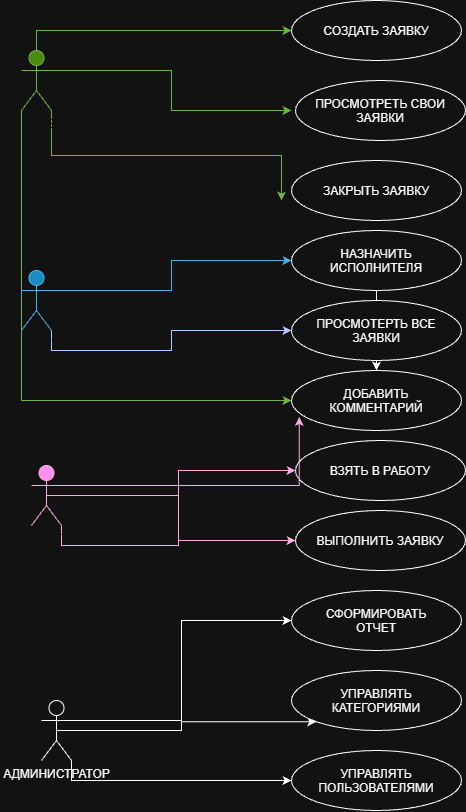

The diagram above was exported from draw.io. Its source (the exported page's mxGraphModel, read from the mxfile embedded in the PNG):
<mxGraphModel dx="2049" dy="1126" grid="1" gridSize="10" guides="1" tooltips="1" connect="1" arrows="1" fold="1" page="1" pageScale="1" pageWidth="827" pageHeight="1169" math="0" shadow="0">
  <root>
    <mxCell id="0" />
    <mxCell id="1" parent="0" />
    <mxCell id="qM2jsBMiMcw2ExAmEFw5-31" edge="1" parent="1" source="qM2jsBMiMcw2ExAmEFw5-1" style="edgeStyle=orthogonalEdgeStyle;rounded=0;orthogonalLoop=1;jettySize=auto;html=1;exitX=1;exitY=1;exitDx=0;exitDy=0;exitPerimeter=0;defaultLabelBackgroundColor=page;fillColor=#d80073;strokeColor=#A50040;" target="qM2jsBMiMcw2ExAmEFw5-16">
      <mxGeometry relative="1" as="geometry" />
    </mxCell>
    <mxCell id="qM2jsBMiMcw2ExAmEFw5-32" edge="1" parent="1" source="qM2jsBMiMcw2ExAmEFw5-1" style="edgeStyle=orthogonalEdgeStyle;rounded=0;orthogonalLoop=1;jettySize=auto;html=1;exitX=0.5;exitY=0.5;exitDx=0;exitDy=0;exitPerimeter=0;defaultLabelBackgroundColor=page;fillColor=#d80073;strokeColor=#A50040;" target="qM2jsBMiMcw2ExAmEFw5-17">
      <mxGeometry relative="1" as="geometry" />
    </mxCell>
    <mxCell id="qM2jsBMiMcw2ExAmEFw5-1" parent="1" style="shape=umlActor;verticalLabelPosition=bottom;verticalAlign=top;html=1;labelPerimeter=1;fillColor=#d80073;fontColor=#ffffff;strokeColor=#A50040;" value="ИСПОЛНИТЕЛЬ" vertex="1">
      <mxGeometry height="60" width="30" x="150" y="585" as="geometry" />
    </mxCell>
    <mxCell id="qM2jsBMiMcw2ExAmEFw5-33" edge="1" parent="1" source="qM2jsBMiMcw2ExAmEFw5-2" style="edgeStyle=orthogonalEdgeStyle;rounded=0;orthogonalLoop=1;jettySize=auto;html=1;exitX=1;exitY=0.3333333333333333;exitDx=0;exitDy=0;exitPerimeter=0;entryX=0;entryY=0.5;entryDx=0;entryDy=0;defaultLabelBackgroundColor=page;" target="qM2jsBMiMcw2ExAmEFw5-18">
      <mxGeometry relative="1" as="geometry" />
    </mxCell>
    <mxCell id="qM2jsBMiMcw2ExAmEFw5-34" edge="1" parent="1" source="qM2jsBMiMcw2ExAmEFw5-2" style="edgeStyle=orthogonalEdgeStyle;rounded=0;orthogonalLoop=1;jettySize=auto;html=1;exitX=0.5;exitY=0.5;exitDx=0;exitDy=0;exitPerimeter=0;entryX=0;entryY=1;entryDx=0;entryDy=0;defaultLabelBackgroundColor=page;" target="qM2jsBMiMcw2ExAmEFw5-19">
      <mxGeometry relative="1" as="geometry" />
    </mxCell>
    <mxCell id="qM2jsBMiMcw2ExAmEFw5-35" edge="1" parent="1" source="qM2jsBMiMcw2ExAmEFw5-2" style="edgeStyle=orthogonalEdgeStyle;rounded=0;orthogonalLoop=1;jettySize=auto;html=1;exitX=1;exitY=1;exitDx=0;exitDy=0;exitPerimeter=0;defaultLabelBackgroundColor=page;" target="qM2jsBMiMcw2ExAmEFw5-20">
      <mxGeometry relative="1" as="geometry" />
    </mxCell>
    <mxCell id="qM2jsBMiMcw2ExAmEFw5-2" parent="1" style="shape=umlActor;verticalLabelPosition=bottom;verticalAlign=top;html=1;labelPerimeter=1;" value="АДМИНИСТРАТОР" vertex="1">
      <mxGeometry height="60" width="30" x="160" y="820" as="geometry" />
    </mxCell>
    <mxCell id="qM2jsBMiMcw2ExAmEFw5-23" edge="1" parent="1" source="qM2jsBMiMcw2ExAmEFw5-3" style="edgeStyle=orthogonalEdgeStyle;rounded=0;orthogonalLoop=1;jettySize=auto;html=1;exitX=0.5;exitY=0;exitDx=0;exitDy=0;exitPerimeter=0;entryX=0;entryY=0.5;entryDx=0;entryDy=0;defaultLabelBackgroundColor=page;fillColor=#60a917;strokeColor=#2D7600;" target="qM2jsBMiMcw2ExAmEFw5-9">
      <mxGeometry relative="1" as="geometry" />
    </mxCell>
    <mxCell id="qM2jsBMiMcw2ExAmEFw5-24" edge="1" parent="1" source="qM2jsBMiMcw2ExAmEFw5-3" style="edgeStyle=orthogonalEdgeStyle;rounded=0;orthogonalLoop=1;jettySize=auto;html=1;exitX=1;exitY=0.3333333333333333;exitDx=0;exitDy=0;exitPerimeter=0;defaultLabelBackgroundColor=page;fillColor=#60a917;strokeColor=#2D7600;">
      <mxGeometry relative="1" as="geometry">
        <mxPoint x="410" y="230" as="targetPoint" />
      </mxGeometry>
    </mxCell>
    <mxCell id="qM2jsBMiMcw2ExAmEFw5-25" edge="1" parent="1" source="qM2jsBMiMcw2ExAmEFw5-3" style="edgeStyle=orthogonalEdgeStyle;rounded=0;orthogonalLoop=1;jettySize=auto;html=1;exitX=1;exitY=1;exitDx=0;exitDy=0;exitPerimeter=0;defaultLabelBackgroundColor=page;fillColor=#60a917;strokeColor=#2D7600;">
      <mxGeometry relative="1" as="geometry">
        <mxPoint x="400" y="320" as="targetPoint" />
      </mxGeometry>
    </mxCell>
    <mxCell id="qM2jsBMiMcw2ExAmEFw5-26" edge="1" parent="1" source="qM2jsBMiMcw2ExAmEFw5-13" style="edgeStyle=orthogonalEdgeStyle;rounded=0;orthogonalLoop=1;jettySize=auto;html=1;defaultLabelBackgroundColor=page;" target="qM2jsBMiMcw2ExAmEFw5-15">
      <mxGeometry relative="1" as="geometry" />
    </mxCell>
    <mxCell id="qM2jsBMiMcw2ExAmEFw5-3" parent="1" style="shape=umlActor;verticalLabelPosition=bottom;verticalAlign=top;html=1;labelPerimeter=1;fillColor=#60a917;fontColor=#ffffff;strokeColor=#2D7600;" value="ЗАЯВИТЕЛЬ" vertex="1">
      <mxGeometry height="60" width="30" x="140" y="170" as="geometry" />
    </mxCell>
    <mxCell id="qM2jsBMiMcw2ExAmEFw5-28" edge="1" parent="1" source="qM2jsBMiMcw2ExAmEFw5-4" style="edgeStyle=orthogonalEdgeStyle;rounded=0;orthogonalLoop=1;jettySize=auto;html=1;exitX=1;exitY=0.3333333333333333;exitDx=0;exitDy=0;exitPerimeter=0;defaultLabelBackgroundColor=page;fillColor=#1ba1e2;strokeColor=#006EAF;" target="qM2jsBMiMcw2ExAmEFw5-13">
      <mxGeometry relative="1" as="geometry" />
    </mxCell>
    <mxCell id="qM2jsBMiMcw2ExAmEFw5-29" edge="1" parent="1" source="qM2jsBMiMcw2ExAmEFw5-4" style="edgeStyle=orthogonalEdgeStyle;rounded=0;orthogonalLoop=1;jettySize=auto;html=1;exitX=1;exitY=1;exitDx=0;exitDy=0;exitPerimeter=0;defaultLabelBackgroundColor=page;fillColor=#0050ef;strokeColor=#001DBC;" target="qM2jsBMiMcw2ExAmEFw5-14">
      <mxGeometry relative="1" as="geometry" />
    </mxCell>
    <mxCell id="qM2jsBMiMcw2ExAmEFw5-4" parent="1" style="shape=umlActor;verticalLabelPosition=bottom;verticalAlign=top;html=1;labelPerimeter=1;fillColor=#1ba1e2;fontColor=#ffffff;strokeColor=#006EAF;" value="ОПЕРАТОР" vertex="1">
      <mxGeometry height="60" width="30" x="140" y="390" as="geometry" />
    </mxCell>
    <mxCell id="qM2jsBMiMcw2ExAmEFw5-9" parent="1" style="ellipse;whiteSpace=wrap;html=1;shapeInside=1;" value="СОЗДАТЬ ЗАЯВКУ" vertex="1">
      <mxGeometry height="60" width="170" x="410" y="120" as="geometry" />
    </mxCell>
    <mxCell id="qM2jsBMiMcw2ExAmEFw5-11" parent="1" style="ellipse;whiteSpace=wrap;html=1;shapeInside=1;" value="ПРОСМОТРЕТЬ СВОИ ЗАЯВКИ" vertex="1">
      <mxGeometry height="60" width="170" x="414" y="200" as="geometry" />
    </mxCell>
    <mxCell id="qM2jsBMiMcw2ExAmEFw5-12" parent="1" style="ellipse;whiteSpace=wrap;html=1;shapeInside=1;" value="ЗАКРЫТЬ ЗАЯВКУ" vertex="1">
      <mxGeometry height="60" width="170" x="410" y="280" as="geometry" />
    </mxCell>
    <mxCell id="qM2jsBMiMcw2ExAmEFw5-14" parent="1" style="ellipse;whiteSpace=wrap;html=1;shapeInside=1;" value="ПРОСМОТЕРТЬ ВСЕ ЗАЯВКИ" vertex="1">
      <mxGeometry height="60" width="170" x="410" y="420" as="geometry" />
    </mxCell>
    <mxCell id="qM2jsBMiMcw2ExAmEFw5-15" parent="1" style="ellipse;whiteSpace=wrap;html=1;shapeInside=1;" value="ДОБАВИТЬ КОММЕНТАРИЙ" vertex="1">
      <mxGeometry height="60" width="170" x="410" y="490" as="geometry" />
    </mxCell>
    <mxCell id="qM2jsBMiMcw2ExAmEFw5-16" parent="1" style="ellipse;whiteSpace=wrap;html=1;shapeInside=1;" value="ВЗЯТЬ В РАБОТУ" vertex="1">
      <mxGeometry height="60" width="170" x="414" y="560" as="geometry" />
    </mxCell>
    <mxCell id="qM2jsBMiMcw2ExAmEFw5-17" parent="1" style="ellipse;whiteSpace=wrap;html=1;shapeInside=1;" value="ВЫПОЛНИТЬ ЗАЯВКУ" vertex="1">
      <mxGeometry height="60" width="170" x="414" y="630" as="geometry" />
    </mxCell>
    <mxCell id="qM2jsBMiMcw2ExAmEFw5-18" parent="1" style="ellipse;whiteSpace=wrap;html=1;shapeInside=1;" value="СФОРМИРОВАТЬ ОТЧЕТ" vertex="1">
      <mxGeometry height="60" width="170" x="410" y="710" as="geometry" />
    </mxCell>
    <mxCell id="qM2jsBMiMcw2ExAmEFw5-19" parent="1" style="ellipse;whiteSpace=wrap;html=1;shapeInside=1;" value="УПРАВЛЯТЬ КАТЕГОРИЯМИ" vertex="1">
      <mxGeometry height="60" width="170" x="410" y="790" as="geometry" />
    </mxCell>
    <mxCell id="qM2jsBMiMcw2ExAmEFw5-20" parent="1" style="ellipse;whiteSpace=wrap;html=1;shapeInside=1;" value="УПРАВЛЯТЬ ПОЛЬЗОВАТЕЛЯМИ" vertex="1">
      <mxGeometry height="60" width="170" x="410" y="870" as="geometry" />
    </mxCell>
    <mxCell id="qM2jsBMiMcw2ExAmEFw5-27" edge="1" parent="1" source="qM2jsBMiMcw2ExAmEFw5-3" style="edgeStyle=orthogonalEdgeStyle;rounded=0;orthogonalLoop=1;jettySize=auto;html=1;exitX=0;exitY=1;exitDx=0;exitDy=0;exitPerimeter=0;defaultLabelBackgroundColor=page;entryX=0;entryY=0.5;entryDx=0;entryDy=0;fillColor=#60a917;strokeColor=#2D7600;" target="qM2jsBMiMcw2ExAmEFw5-15" value="">
      <mxGeometry relative="1" as="geometry">
        <mxPoint x="140" y="230" as="sourcePoint" />
        <mxPoint x="390" y="520" as="targetPoint" />
      </mxGeometry>
    </mxCell>
    <mxCell id="qM2jsBMiMcw2ExAmEFw5-13" parent="1" style="ellipse;whiteSpace=wrap;html=1;shapeInside=1;" value="НАЗНАЧИТЬ ИСПОЛНИТЕЛЯ" vertex="1">
      <mxGeometry height="60" width="170" x="410" y="350" as="geometry" />
    </mxCell>
    <mxCell id="qM2jsBMiMcw2ExAmEFw5-30" edge="1" parent="1" source="qM2jsBMiMcw2ExAmEFw5-1" style="edgeStyle=orthogonalEdgeStyle;rounded=0;orthogonalLoop=1;jettySize=auto;html=1;exitX=1;exitY=0.3333333333333333;exitDx=0;exitDy=0;exitPerimeter=0;entryX=0.045;entryY=0.772;entryDx=0;entryDy=0;entryPerimeter=0;defaultLabelBackgroundColor=page;fillColor=#d80073;strokeColor=#A50040;" target="qM2jsBMiMcw2ExAmEFw5-15">
      <mxGeometry relative="1" as="geometry" />
    </mxCell>
  </root>
</mxGraphModel>